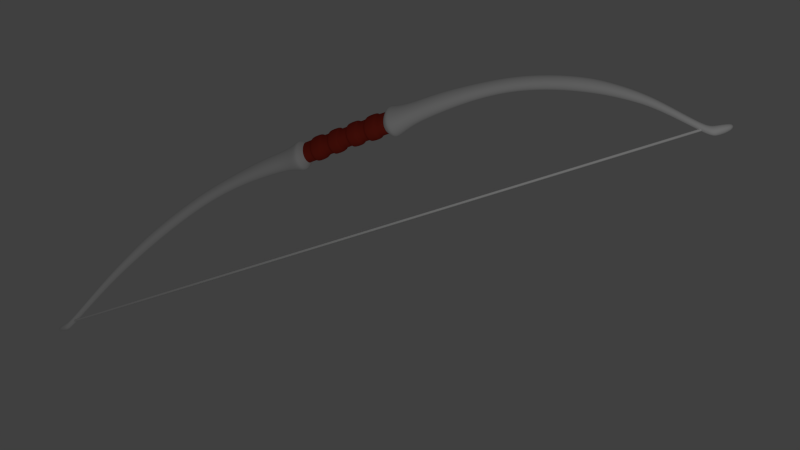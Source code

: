 # Source: Bogen.blend  (saved by Blender 2.60.0; exported with 4.5.12 LTS)
import bpy
from mathutils import Matrix  # noqa: F401  (used for matrix-valued properties, if any)

bpy.ops.wm.read_factory_settings(use_empty=True)
scene = bpy.context.scene
scene.name = 'Scene'

# ---- collections
col_collection_1 = bpy.data.collections.new('Collection 1'); scene.collection.children.link(col_collection_1)

# ---- materials (node trees are filled in below, after node groups)
mat_holz = bpy.data.materials.new('Holz')
mat_holz.alpha_threshold = 0.0
mat_holz.use_transparent_shadow = False
mat_holz.roughness = 0.5
mat_holz.line_color = (0.0, 0.0, 0.0, 1.0)
mat_griff = bpy.data.materials.new('Griff')
mat_griff.alpha_threshold = 0.0
mat_griff.use_transparent_shadow = False
mat_griff.diffuse_color = (0.3757, 0.03408, 0.01972, 1.0)
mat_griff.roughness = 0.5
mat_griff.line_color = (0.0, 0.0, 0.0, 1.0)

# ---- material node trees

# ---- world
world_world = bpy.data.worlds.new('World'); scene.world = world_world
world_world.color = (0.05088, 0.05088, 0.05088)
world_world.use_sun_shadow = False
world_world.sun_shadow_jitter_overblur = 0.0
world_world.cycles.sampling_method = 'MANUAL'
world_world.cycles.sample_map_resolution = 256

# ---- cameras
cam_camera = bpy.data.cameras.new('Camera')
cam_camera.clip_end = 100.0
cam_camera.lens = 35.0
cam_camera.ortho_scale = 7.314
cam_camera.dof.focus_distance = 0.0
cam_camera.dof.aperture_fstop = 128.0

# ---- lights
light_lamp = bpy.data.lights.new('Lamp', 'POINT')
light_lamp.transmission_factor = 0.0
light_lamp.cutoff_distance = 30.0
light_lamp.energy = 100.0
light_lamp.shadow_buffer_clip_start = 1.001
light_lamp.shadow_soft_size = 1.0
light_lamp.shadow_maximum_resolution = 0.006
light_lamp.use_absolute_resolution = True
light_lamp.cycles.use_multiple_importance_sampling = False

# ---- meshes
me_cube = bpy.data.meshes.new('Cube')
me_cube.from_pydata([(-1.107, 1.0, 5.115), (-1.107, -1.0, 5.115), (1.712, -1.0, 4.914), (1.712, 1.0, 4.914), (2.225, 1.498, 5.314), (2.225, -1.498, 5.314), (-1.449, -1.498, 5.589), (-1.449, 1.498, 5.589), (-1.42, 1.498, 5.969), (-1.42, -1.498, 5.969), (2.414, -1.498, 5.667), (2.414, 1.498, 5.667), (2.231, 1.319, 6.273), (2.231, -1.319, 6.273), (-1.144, -1.319, 6.538), (-1.144, 1.319, 6.538), (-0.953, 0.9942, 8.067), (-0.953, -0.9942, 8.067), (1.591, -0.9942, 7.866), (1.591, 0.9942, 7.866), (1.388, 0.9068, 10.83), (1.388, -0.9068, 10.83), (-0.9323, -0.9068, 11.01), (-0.9323, 0.9068, 11.01), (-0.5503, 0.7639, 13.52), (-0.5503, -0.7639, 13.52), (1.405, -0.7639, 13.37), (1.405, 0.7639, 13.37), (1.72, 0.6714, 16.1), (1.72, -0.6714, 16.1), (0.00135, -0.6714, 16.24), (0.00135, 0.6714, 16.24), (0.9097, 0.6441, 19.32), (0.9097, -0.6441, 19.32), (2.558, -0.6441, 19.19), (2.558, 0.6441, 19.19), (4.333, 0.6363, 22.75), (4.333, -0.6363, 22.75), (2.704, -0.6363, 22.88), (2.704, 0.6363, 22.88), (4.831, 0.6363, 25.95), (4.831, -0.6363, 25.95), (6.459, -0.6363, 25.83), (6.459, 0.6363, 25.83), (8.122, 0.5506, 27.82), (8.122, -0.5506, 27.82), (6.713, -0.5506, 27.93), (6.713, 0.5506, 27.93), (9.284, 0.4342, 30.28), (9.284, -0.4342, 30.28), (10.4, -0.4342, 30.19), (10.4, 0.4342, 30.19), (13.28, 0.3547, 32.29), (13.28, -0.3547, 32.29), (12.38, -0.3547, 32.36), (12.38, 0.3547, 32.36), (14.08, 0.3201, 33.51), (14.08, -0.3201, 33.51), (14.9, -0.3201, 33.44), (14.9, 0.3201, 33.44), (15.74, 0.3435, 34.13), (15.74, -0.3435, 34.13), (14.84, -0.3435, 34.12), (14.84, 0.3435, 34.12), (15.01, 0.3663, 34.62), (15.01, -0.3663, 34.62), (15.8, -0.3663, 34.51), (15.8, 0.3663, 34.51), (15.78, 0.3142, 35.07), (15.78, -0.3142, 35.07), (15.11, -0.3142, 35.14), (15.11, 0.3142, 35.14), (15.23, 0.1457, 35.65), (15.23, -0.1457, 35.65), (15.61, -0.1457, 35.62), (15.61, 0.1457, 35.62)], [], [(2, 3, 4, 5), (3, 0, 7, 4), (1, 2, 5, 6), (0, 1, 6, 7), (7, 6, 9, 8), (6, 5, 10, 9), (4, 7, 8, 11), (5, 4, 11, 10), (10, 11, 12, 13), (11, 8, 15, 12), (9, 10, 13, 14), (8, 9, 14, 15), (15, 14, 17, 16), (14, 13, 18, 17), (12, 15, 16, 19), (13, 12, 19, 18), (18, 19, 20, 21), (19, 16, 23, 20), (17, 18, 21, 22), (16, 17, 22, 23), (23, 22, 25, 24), (22, 21, 26, 25), (20, 23, 24, 27), (21, 20, 27, 26), (26, 27, 28, 29), (27, 24, 31, 28), (25, 26, 29, 30), (24, 25, 30, 31), (31, 30, 33, 32), (30, 29, 34, 33), (28, 31, 32, 35), (29, 28, 35, 34), (34, 35, 36, 37), (35, 32, 39, 36), (33, 34, 37, 38), (32, 33, 38, 39), (39, 38, 41, 40), (38, 37, 42, 41), (36, 39, 40, 43), (37, 36, 43, 42), (42, 43, 44, 45), (43, 40, 47, 44), (41, 42, 45, 46), (40, 41, 46, 47), (47, 46, 49, 48), (46, 45, 50, 49), (44, 47, 48, 51), (45, 44, 51, 50), (50, 51, 52, 53), (51, 48, 55, 52), (49, 50, 53, 54), (48, 49, 54, 55), (55, 54, 57, 56), (54, 53, 58, 57), (52, 55, 56, 59), (53, 52, 59, 58), (58, 59, 60, 61), (59, 56, 63, 60), (57, 58, 61, 62), (56, 57, 62, 63), (63, 62, 65, 64), (62, 61, 66, 65), (60, 63, 64, 67), (61, 60, 67, 66), (66, 67, 68, 69), (67, 64, 71, 68), (65, 66, 69, 70), (64, 65, 70, 71), (71, 70, 73, 72), (70, 69, 74, 73), (68, 71, 72, 75), (69, 68, 75, 74), (75, 72, 73, 74)])
me_cube.materials.append(mat_holz)
me_cube.use_remesh_preserve_volume = False
me_cube.use_remesh_preserve_attributes = False
me_cube.use_mirror_vertex_groups = False
me_cube.update()
me_cube_001 = bpy.data.meshes.new('Cube.001')
me_cube_001.from_pydata([(14.85, 0.3435, 34.12), (14.85, -0.3435, 34.12), (1.727, 1.0, 4.912), (1.727, -1.0, 4.912), (-1.092, -1.0, 5.113), (-1.092, 1.0, 5.113), (-0.9845, 1.0, 0.5727), (-0.9845, -1.0, 0.5727), (1.418, -1.0, 0.5996), (1.418, 1.0, 0.5996), (1.65, 1.0, 3.834), (1.573, 1.0, 2.756), (1.496, 1.0, 1.678), (1.65, -1.0, 3.834), (1.573, -1.0, 2.756), (1.496, -1.0, 1.678), (-1.065, 1.0, 3.978), (-1.038, 1.0, 2.843), (-1.011, 1.0, 1.708), (-1.065, -1.0, 3.978), (-1.038, -1.0, 2.843), (-1.011, -1.0, 1.708), (-1.31, -1.241, 1.845), (-1.31, 1.241, 1.845), (1.8, -1.241, 1.807), (1.8, 1.241, 1.807), (1.704, 1.241, 0.4697), (1.704, -1.241, 0.4697), (-1.277, -1.241, 0.4364), (-1.277, 1.241, 0.4364), (-1.331, -1.222, 2.73), (-1.364, -1.222, 4.117), (-1.331, 1.222, 2.73), (-1.364, 1.222, 4.117), (1.86, -1.222, 2.623), (1.955, -1.222, 3.941), (1.86, 1.222, 2.623), (1.955, 1.222, 3.941), (-0.9845, 1.0, 0.0), (-0.9845, -1.0, 0.0), (1.402, -1.0, 0.0), (1.402, 1.0, 0.0)], [(0, 1)], [(12, 11, 14, 15), (10, 2, 3, 13), (18, 17, 11, 12), (16, 5, 2, 10), (15, 14, 20, 21), (13, 3, 4, 19), (21, 20, 17, 18), (19, 4, 5, 16), (21, 18, 23, 22), (15, 21, 22, 24), (18, 12, 25, 23), (12, 15, 24, 25), (8, 9, 26, 27), (9, 6, 29, 26), (7, 8, 27, 28), (6, 7, 28, 29), (26, 25, 24, 27), (29, 23, 25, 26), (27, 24, 22, 28), (28, 22, 23, 29), (19, 16, 33, 31), (17, 20, 30, 32), (13, 19, 31, 35), (20, 14, 34, 30), (16, 10, 37, 33), (11, 17, 32, 36), (10, 13, 35, 37), (14, 11, 36, 34), (36, 37, 35, 34), (32, 33, 37, 36), (34, 35, 31, 30), (30, 31, 33, 32), (9, 41, 38, 6), (39, 7, 6, 38), (40, 8, 7, 39), (41, 9, 8, 40)])
me_cube_001.materials.append(mat_griff)
me_cube_001.use_remesh_preserve_volume = False
me_cube_001.use_remesh_preserve_attributes = False
me_cube_001.use_mirror_vertex_groups = False
me_cube_001.update()
me_cylinder = bpy.data.meshes.new('Cylinder')
me_cylinder.from_pydata([(0.0, 1.0, -1.0), (0.1951, 0.9808, -1.0), (0.3827, 0.9239, -1.0), (0.5556, 0.8315, -1.0), (0.7071, 0.7071, -1.0), (0.8315, 0.5556, -1.0), (0.9239, 0.3827, -1.0), (0.9808, 0.1951, -1.0), (1.0, 7.55e-08, -1.0), (0.9808, -0.1951, -1.0), (0.9239, -0.3827, -1.0), (0.8315, -0.5556, -1.0), (0.7071, -0.7071, -1.0), (0.5556, -0.8315, -1.0), (0.3827, -0.9239, -1.0), (0.1951, -0.9808, -1.0), (-3.258e-07, -1.0, -1.0), (-0.1951, -0.9808, -1.0), (-0.3827, -0.9239, -1.0), (-0.5556, -0.8315, -1.0), (-0.7071, -0.7071, -1.0), (-0.8315, -0.5556, -1.0), (-0.9239, -0.3827, -1.0), (-0.9808, -0.1951, -1.0), (-1.0, 9.656e-07, -1.0), (-0.9808, 0.1951, -1.0), (-0.9239, 0.3827, -1.0), (-0.8315, 0.5556, -1.0), (-0.7071, 0.7071, -1.0), (-0.5556, 0.8315, -1.0), (-0.3827, 0.9239, -1.0), (-0.1951, 0.9808, -1.0), (1.605e-06, 1.0, 1.0), (0.1951, 0.9808, 1.0), (0.3827, 0.9239, 1.0), (0.5556, 0.8315, 1.0), (0.7071, 0.7071, 1.0), (0.8315, 0.5556, 1.0), (0.9239, 0.3827, 1.0), (0.9808, 0.1951, 1.0), (1.0, -2.245e-06, 1.0), (0.9808, -0.1951, 1.0), (0.9239, -0.3827, 1.0), (0.8315, -0.5556, 1.0), (0.7071, -0.7071, 1.0), (0.5556, -0.8315, 1.0), (0.3827, -0.9239, 1.0), (0.1951, -0.9808, 1.0), (9.298e-07, -1.0, 1.0), (-0.1951, -0.9808, 1.0), (-0.3827, -0.9239, 1.0), (-0.5556, -0.8315, 1.0), (-0.7071, -0.7071, 1.0), (-0.8315, -0.5556, 1.0), (-0.9239, -0.3827, 1.0), (-0.9808, -0.1951, 1.0), (-1.0, -4.105e-06, 1.0), (-0.9808, 0.1951, 1.0), (-0.9239, 0.3827, 1.0), (-0.8315, 0.5556, 1.0), (-0.7071, 0.7071, 1.0), (-0.5556, 0.8315, 1.0), (-0.3827, 0.9239, 1.0), (-0.1951, 0.9808, 1.0), (0.0, 0.0, -1.0), (0.0, 0.0, 1.0)], [], [(64, 0, 1), (65, 33, 32), (64, 1, 2), (65, 34, 33), (64, 2, 3), (65, 35, 34), (64, 3, 4), (65, 36, 35), (64, 4, 5), (65, 37, 36), (64, 5, 6), (65, 38, 37), (64, 6, 7), (65, 39, 38), (64, 7, 8), (65, 40, 39), (64, 8, 9), (65, 41, 40), (64, 9, 10), (65, 42, 41), (64, 10, 11), (65, 43, 42), (64, 11, 12), (65, 44, 43), (64, 12, 13), (65, 45, 44), (64, 13, 14), (65, 46, 45), (64, 14, 15), (65, 47, 46), (64, 15, 16), (65, 48, 47), (64, 16, 17), (65, 49, 48), (64, 17, 18), (65, 50, 49), (64, 18, 19), (65, 51, 50), (64, 19, 20), (65, 52, 51), (64, 20, 21), (65, 53, 52), (64, 21, 22), (65, 54, 53), (64, 22, 23), (65, 55, 54), (64, 23, 24), (65, 56, 55), (64, 24, 25), (65, 57, 56), (64, 25, 26), (65, 58, 57), (64, 26, 27), (65, 59, 58), (64, 27, 28), (65, 60, 59), (64, 28, 29), (65, 61, 60), (64, 29, 30), (65, 62, 61), (64, 30, 31), (65, 63, 62), (31, 0, 64), (65, 32, 63), (0, 32, 33, 1), (1, 33, 34, 2), (2, 34, 35, 3), (3, 35, 36, 4), (4, 36, 37, 5), (5, 37, 38, 6), (6, 38, 39, 7), (7, 39, 40, 8), (8, 40, 41, 9), (9, 41, 42, 10), (10, 42, 43, 11), (11, 43, 44, 12), (12, 44, 45, 13), (13, 45, 46, 14), (14, 46, 47, 15), (15, 47, 48, 16), (16, 48, 49, 17), (17, 49, 50, 18), (18, 50, 51, 19), (19, 51, 52, 20), (20, 52, 53, 21), (21, 53, 54, 22), (22, 54, 55, 23), (23, 55, 56, 24), (24, 56, 57, 25), (25, 57, 58, 26), (26, 58, 59, 27), (27, 59, 60, 28), (28, 60, 61, 29), (29, 61, 62, 30), (30, 62, 63, 31), (32, 0, 31, 63)])
me_cylinder.use_remesh_preserve_volume = False
me_cylinder.use_remesh_preserve_attributes = False
me_cylinder.use_mirror_vertex_groups = False
me_cylinder.update()

# ---- objects
ob_cube = bpy.data.objects.new('Cube', me_cube)
ob_cube_001 = bpy.data.objects.new('Cube.001', me_cube_001)
ob_cylinder = bpy.data.objects.new('Cylinder', me_cylinder)
ob_lamp = bpy.data.objects.new('Lamp', light_lamp)
ob_camera = bpy.data.objects.new('Camera', cam_camera)

# ---- transforms, parenting, visibility, modifiers, constraints
ob_cube.location = (1.232, -1.443, 2.445)
ob_cube.rotation_euler = (-1.099, 0.3856, -0.8836)
ob_cube.scale = (0.1054, 0.1054, 0.1054)
ob_cube.lock_rotations_4d = False
ob_cube.empty_display_type = 'ARROWS'
ob_cube.lineart.crease_threshold = 0.0
_m = ob_cube.modifiers.new('Mirror', 'MIRROR')
_m.use_axis = (False, False, True)
_m.use_clip = True
_m = ob_cube.modifiers.new('Subsurf', 'SUBSURF')
_m.uv_smooth = 'PRESERVE_CORNERS'
_m.levels = 2
_m.render_levels = 4
_m.show_only_control_edges = False
ob_cube_001.parent = ob_cube
ob_cube_001.matrix_parent_inverse = Matrix(((5.577, -6.796, -3.569, -7.953), (1.319, 5.194, -7.83, 25.01), (7.562, 4.106, 3.998, -13.17), (0.0, 0.0, 0.0, 1.0)))
ob_cube_001.location = (1.232, -1.443, 2.445)
ob_cube_001.rotation_euler = (-1.099, 0.3856, -0.8836)
ob_cube_001.scale = (0.1054, 0.1054, 0.1054)
ob_cube_001.lock_rotations_4d = False
ob_cube_001.empty_display_type = 'ARROWS'
ob_cube_001.lineart.crease_threshold = 0.0
_m = ob_cube_001.modifiers.new('Mirror', 'MIRROR')
_m.use_axis = (False, False, True)
_m.use_clip = True
_m = ob_cube_001.modifiers.new('Subsurf', 'SUBSURF')
_m.uv_smooth = 'PRESERVE_CORNERS'
_m.levels = 2
_m.render_levels = 4
_m.show_only_control_edges = False
ob_cylinder.parent = ob_cube
ob_cylinder.matrix_parent_inverse = Matrix(((5.577, -6.796, -3.569, -7.953), (1.319, 5.194, -7.83, 25.01), (7.562, 4.106, 3.998, -13.17), (0.0, 0.0, 0.0, 1.0)))
ob_cylinder.location = (2.143, -2.566, 1.853)
ob_cylinder.rotation_euler = (-1.099, 0.3856, -0.8836)
ob_cylinder.scale = (-0.01089, -0.01089, 3.565)
ob_cylinder.lineart.crease_threshold = 0.0
ob_lamp.location = (5.7, -5.173, 4.395)
ob_lamp.rotation_euler = (0.6503, 0.05522, 1.866)
ob_lamp.lock_rotations_4d = False
ob_lamp.empty_display_type = 'ARROWS'
ob_lamp.color = (0.0, 0.0, 0.0, 0.0)
ob_lamp.lineart.crease_threshold = 0.0
ob_camera.location = (7.481, -6.508, 5.344)
ob_camera.rotation_euler = (1.109, 0.01082, 0.8149)
ob_camera.lock_rotations_4d = False
ob_camera.empty_display_type = 'ARROWS'
ob_camera.color = (0.0, 0.0, 0.0, 0.0)
ob_camera.display_type = 'WIRE'
ob_camera.lineart.crease_threshold = 0.0

# ---- collection membership
col_collection_1.objects.link(ob_cube)
col_collection_1.objects.link(ob_cube_001)
col_collection_1.objects.link(ob_cylinder)
col_collection_1.objects.link(ob_lamp)
col_collection_1.objects.link(ob_camera)

# ---- scene / render settings (as saved in the file)
scene.camera = ob_camera
scene.frame_start = 1; scene.frame_end = 250; scene.frame_set(1)
scene.render.engine = 'BLENDER_EEVEE_NEXT'
scene.render.image_settings.color_mode = 'RGB'
scene.render.image_settings.compression = 90
scene.render.resolution_percentage = 50
scene.render.dither_intensity = 0.0
scene.render.bake_margin = 2
scene.render.bake_bias = 0.0
scene.cycles.use_denoising = False
scene.cycles.samples = 10
scene.cycles.sampling_pattern = 'TABULATED_SOBOL'
scene.cycles.light_sampling_threshold = 0.0
scene.cycles.use_adaptive_sampling = False
scene.cycles.use_light_tree = False
scene.cycles.blur_glossy = 0.0
scene.cycles.volume_bounces = 1
scene.cycles.pixel_filter_type = 'GAUSSIAN'
scene.cycles.sample_clamp_indirect = 0.0
scene.view_settings.view_transform = 'Standard'
bpy.context.view_layer.update()
